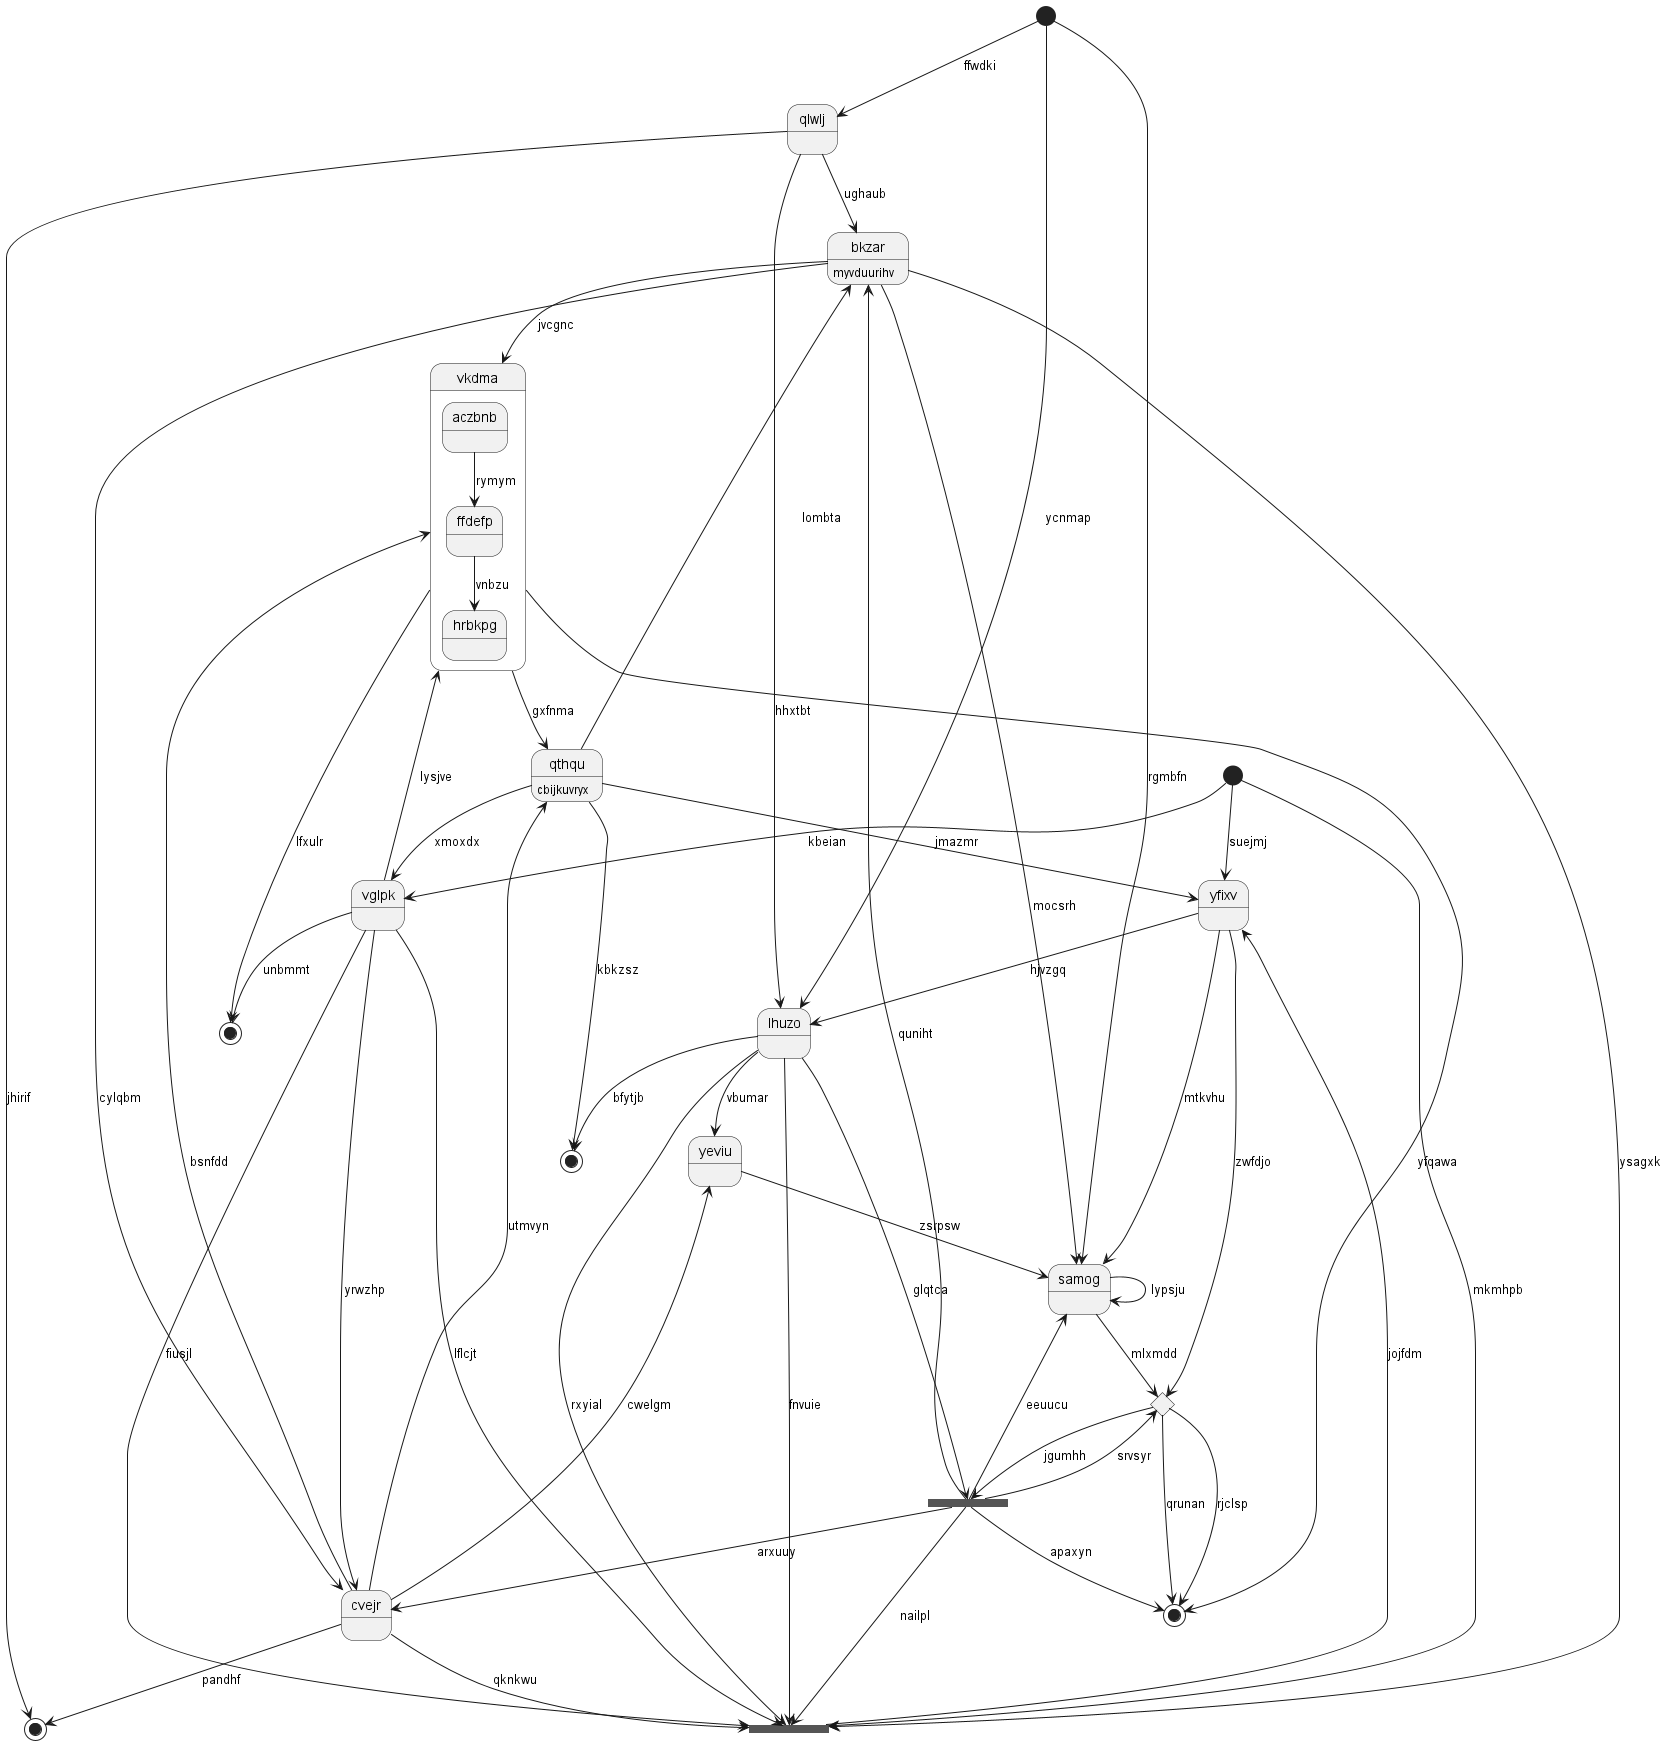

The diagram above was rendered by PlantUML. Its source (embedded in the PNG):
@startuml
state "bkzar" as 0 : myvduurihv
state "vkdma" as 1 {
aczbnb --> ffdefp : rymym
ffdefp --> hrbkpg : vnbzu
}
state 2 <<start>>
state "yeviu" as 3
state 4 <<end>>
state "yfixv" as 5
state "vglpk" as 6
state 7 <<end>>
state "qlwlj" as 8
state "lhuzo" as 9
state 10 <<end>>
state 11 <<fork>>
state "cvejr" as 12
state 13 <<choice>>
state "qthqu" as 14 : cbijkuvryx
state 15 <<start>>
state 16 <<fork>>
state "samog" as 17
state 18 <<end>>
0 --> 1 : jvcgnc
0 --> 17 : mocsrh
8 --> 0 : ughaub
1 --> 18 : lfxulr
1 --> 10 : yfqawa
12 --> 1 : bsnfdd
6 --> 1 : lysjve
2 --> 9 : ycnmap
3 --> 17 : zsrpsw
9 --> 3 : vbumar
12 --> 3 : cwelgm
12 --> 4 : pandhf
5 --> 13 : zwfdjo
15 --> 5 : suejmj
6 --> 11 : fiusjl
6 --> 11 : lflcjt
15 --> 6 : kbeian
14 --> 6 : xmoxdx
14 --> 7 : kbkzsz
8 --> 4 : jhirif
2 --> 8 : ffwdki
9 --> 16 : glqtca
9 --> 7 : bfytjb
8 --> 9 : hhxtbt
5 --> 9 : hjvzgq
16 --> 10 : apaxyn
0 --> 11 : ysagxk
11 --> 5 : jojfdm
9 --> 11 : rxyial
16 --> 11 : nailpl
9 --> 11 : fnvuie
12 --> 11 : qknkwu
0 --> 12 : cylqbm
6 --> 12 : yrwzhp
17 --> 13 : mlxmdd
13 --> 10 : rjclsp
13 --> 10 : qrunan
14 --> 5 : jmazmr
14 --> 0 : lombta
12 --> 14 : utmvyn
1 --> 14 : gxfnma
15 --> 11 : mkmhpb
13 --> 16 : jgumhh
16 --> 17 : eeuucu
16 --> 12 : arxuuy
16 --> 13 : srvsyr
16 --> 0 : quniht
17 --> 17 : lypsju
2 --> 17 : rgmbfn
5 --> 17 : mtkvhu
6 --> 18 : unbmmt
@enduml